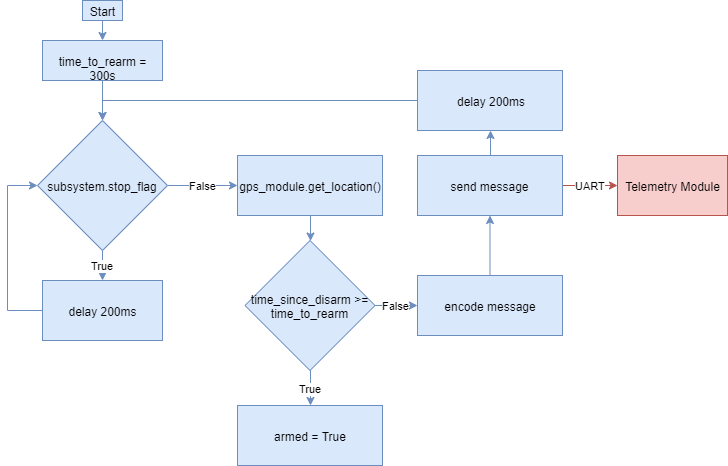

The diagram above was exported from draw.io. Its source (the exported page's mxGraphModel, read from the mxfile embedded in the PNG):
<mxGraphModel dx="910" dy="772" grid="1" gridSize="10" guides="1" tooltips="1" connect="1" arrows="1" fold="1" page="1" pageScale="1" pageWidth="1100" pageHeight="850" background="#ffffff" math="0" shadow="0">
  <root>
    <mxCell id="0" />
    <mxCell id="1" parent="0" />
    <mxCell id="4UM-C3I129CIHvEj6RaM-1" value="True" style="edgeStyle=orthogonalEdgeStyle;rounded=0;orthogonalLoop=1;jettySize=auto;html=1;fillColor=#dae8fc;strokeColor=#6c8ebf;" edge="1" parent="1" source="4UM-C3I129CIHvEj6RaM-3" target="4UM-C3I129CIHvEj6RaM-8">
      <mxGeometry relative="1" as="geometry" />
    </mxCell>
    <mxCell id="4UM-C3I129CIHvEj6RaM-2" value="False" style="edgeStyle=orthogonalEdgeStyle;rounded=0;orthogonalLoop=1;jettySize=auto;html=1;fillColor=#dae8fc;strokeColor=#6c8ebf;entryX=0;entryY=0.5;entryDx=0;entryDy=0;" edge="1" parent="1" source="4UM-C3I129CIHvEj6RaM-3" target="4UM-C3I129CIHvEj6RaM-10">
      <mxGeometry relative="1" as="geometry">
        <mxPoint x="610" y="295" as="targetPoint" />
      </mxGeometry>
    </mxCell>
    <mxCell id="4UM-C3I129CIHvEj6RaM-3" value="subsystem.stop_flag" style="rhombus;whiteSpace=wrap;html=1;fillColor=#dae8fc;strokeColor=#6c8ebf;" vertex="1" parent="1">
      <mxGeometry x="400" y="230" width="130" height="130" as="geometry" />
    </mxCell>
    <mxCell id="4UM-C3I129CIHvEj6RaM-7" value="" style="edgeStyle=orthogonalEdgeStyle;rounded=0;orthogonalLoop=1;jettySize=auto;html=1;entryX=0;entryY=0.5;entryDx=0;entryDy=0;fillColor=#dae8fc;strokeColor=#6c8ebf;" edge="1" parent="1" source="4UM-C3I129CIHvEj6RaM-8" target="4UM-C3I129CIHvEj6RaM-3">
      <mxGeometry relative="1" as="geometry">
        <mxPoint x="325" y="440" as="targetPoint" />
        <Array as="points">
          <mxPoint x="370" y="420" />
          <mxPoint x="370" y="295" />
        </Array>
      </mxGeometry>
    </mxCell>
    <mxCell id="4UM-C3I129CIHvEj6RaM-8" value="delay 200ms" style="rounded=0;whiteSpace=wrap;html=1;fillColor=#dae8fc;strokeColor=#6c8ebf;" vertex="1" parent="1">
      <mxGeometry x="405" y="390" width="120" height="60" as="geometry" />
    </mxCell>
    <mxCell id="4UM-C3I129CIHvEj6RaM-20" value="" style="edgeStyle=orthogonalEdgeStyle;rounded=0;orthogonalLoop=1;jettySize=auto;html=1;fillColor=#dae8fc;strokeColor=#6c8ebf;" edge="1" parent="1" source="4UM-C3I129CIHvEj6RaM-10" target="4UM-C3I129CIHvEj6RaM-19">
      <mxGeometry relative="1" as="geometry" />
    </mxCell>
    <mxCell id="4UM-C3I129CIHvEj6RaM-10" value="gps_module.get_location()" style="rounded=0;whiteSpace=wrap;html=1;fillColor=#dae8fc;strokeColor=#6c8ebf;" vertex="1" parent="1">
      <mxGeometry x="600" y="265" width="145" height="60" as="geometry" />
    </mxCell>
    <mxCell id="4UM-C3I129CIHvEj6RaM-14" value="Start" style="text;html=1;strokeColor=#6c8ebf;fillColor=#dae8fc;align=center;verticalAlign=middle;whiteSpace=wrap;rounded=0;" vertex="1" parent="1">
      <mxGeometry x="445" y="110" width="40" height="20" as="geometry" />
    </mxCell>
    <mxCell id="4UM-C3I129CIHvEj6RaM-25" value="True" style="edgeStyle=orthogonalEdgeStyle;rounded=0;orthogonalLoop=1;jettySize=auto;html=1;fillColor=#dae8fc;strokeColor=#6c8ebf;" edge="1" parent="1" source="4UM-C3I129CIHvEj6RaM-19" target="4UM-C3I129CIHvEj6RaM-23">
      <mxGeometry relative="1" as="geometry" />
    </mxCell>
    <mxCell id="4UM-C3I129CIHvEj6RaM-31" value="False" style="edgeStyle=orthogonalEdgeStyle;rounded=0;orthogonalLoop=1;jettySize=auto;html=1;fillColor=#dae8fc;strokeColor=#6c8ebf;" edge="1" parent="1" source="4UM-C3I129CIHvEj6RaM-19" target="4UM-C3I129CIHvEj6RaM-30">
      <mxGeometry relative="1" as="geometry" />
    </mxCell>
    <mxCell id="4UM-C3I129CIHvEj6RaM-19" value="time_since_disarm &amp;gt;= time_to_rearm" style="rhombus;whiteSpace=wrap;html=1;fillColor=#dae8fc;strokeColor=#6c8ebf;" vertex="1" parent="1">
      <mxGeometry x="607.5" y="350" width="130" height="130" as="geometry" />
    </mxCell>
    <mxCell id="4UM-C3I129CIHvEj6RaM-23" value="armed = True" style="rounded=0;whiteSpace=wrap;html=1;fillColor=#dae8fc;strokeColor=#6c8ebf;" vertex="1" parent="1">
      <mxGeometry x="600" y="515" width="145" height="60" as="geometry" />
    </mxCell>
    <mxCell id="4UM-C3I129CIHvEj6RaM-33" value="" style="edgeStyle=orthogonalEdgeStyle;rounded=0;orthogonalLoop=1;jettySize=auto;html=1;fillColor=#dae8fc;strokeColor=#6c8ebf;" edge="1" parent="1" source="4UM-C3I129CIHvEj6RaM-30" target="4UM-C3I129CIHvEj6RaM-32">
      <mxGeometry relative="1" as="geometry" />
    </mxCell>
    <mxCell id="4UM-C3I129CIHvEj6RaM-30" value="encode message" style="rounded=0;whiteSpace=wrap;html=1;fillColor=#dae8fc;strokeColor=#6c8ebf;" vertex="1" parent="1">
      <mxGeometry x="780" y="385" width="145" height="60" as="geometry" />
    </mxCell>
    <mxCell id="4UM-C3I129CIHvEj6RaM-35" value="" style="edgeStyle=orthogonalEdgeStyle;rounded=0;orthogonalLoop=1;jettySize=auto;html=1;fillColor=#dae8fc;strokeColor=#6c8ebf;" edge="1" parent="1" source="4UM-C3I129CIHvEj6RaM-32" target="4UM-C3I129CIHvEj6RaM-34">
      <mxGeometry relative="1" as="geometry" />
    </mxCell>
    <mxCell id="4UM-C3I129CIHvEj6RaM-39" value="UART" style="edgeStyle=orthogonalEdgeStyle;rounded=0;orthogonalLoop=1;jettySize=auto;html=1;fillColor=#f8cecc;strokeColor=#b85450;" edge="1" parent="1" source="4UM-C3I129CIHvEj6RaM-32" target="4UM-C3I129CIHvEj6RaM-38">
      <mxGeometry relative="1" as="geometry" />
    </mxCell>
    <mxCell id="4UM-C3I129CIHvEj6RaM-32" value="send message" style="rounded=0;whiteSpace=wrap;html=1;fillColor=#dae8fc;strokeColor=#6c8ebf;" vertex="1" parent="1">
      <mxGeometry x="780" y="265" width="145" height="60" as="geometry" />
    </mxCell>
    <mxCell id="4UM-C3I129CIHvEj6RaM-38" value="Telemetry Module" style="rounded=0;whiteSpace=wrap;html=1;fillColor=#f8cecc;strokeColor=#b85450;" vertex="1" parent="1">
      <mxGeometry x="980" y="265" width="110" height="60" as="geometry" />
    </mxCell>
    <mxCell id="4UM-C3I129CIHvEj6RaM-37" value="" style="edgeStyle=orthogonalEdgeStyle;rounded=0;orthogonalLoop=1;jettySize=auto;html=1;entryX=0.5;entryY=0;entryDx=0;entryDy=0;fillColor=#dae8fc;strokeColor=#6c8ebf;" edge="1" parent="1" source="4UM-C3I129CIHvEj6RaM-34" target="4UM-C3I129CIHvEj6RaM-3">
      <mxGeometry relative="1" as="geometry">
        <mxPoint x="700" y="210" as="targetPoint" />
      </mxGeometry>
    </mxCell>
    <mxCell id="4UM-C3I129CIHvEj6RaM-34" value="delay 200ms" style="rounded=0;whiteSpace=wrap;html=1;fillColor=#dae8fc;strokeColor=#6c8ebf;" vertex="1" parent="1">
      <mxGeometry x="780" y="180" width="145" height="60" as="geometry" />
    </mxCell>
    <mxCell id="4UM-C3I129CIHvEj6RaM-42" value="" style="edgeStyle=orthogonalEdgeStyle;rounded=0;orthogonalLoop=1;jettySize=auto;html=1;fillColor=#dae8fc;strokeColor=#6c8ebf;" edge="1" parent="1" source="4UM-C3I129CIHvEj6RaM-41" target="4UM-C3I129CIHvEj6RaM-3">
      <mxGeometry relative="1" as="geometry" />
    </mxCell>
    <mxCell id="4UM-C3I129CIHvEj6RaM-41" value="time_to_rearm = 300s" style="rounded=0;whiteSpace=wrap;html=1;fillColor=#dae8fc;strokeColor=#6c8ebf;" vertex="1" parent="1">
      <mxGeometry x="405" y="150" width="120" height="40" as="geometry" />
    </mxCell>
    <mxCell id="4UM-C3I129CIHvEj6RaM-45" value="" style="edgeStyle=orthogonalEdgeStyle;rounded=0;orthogonalLoop=1;jettySize=auto;html=1;exitX=0.5;exitY=1;exitDx=0;exitDy=0;fillColor=#dae8fc;strokeColor=#6c8ebf;" edge="1" parent="1" source="4UM-C3I129CIHvEj6RaM-14">
      <mxGeometry relative="1" as="geometry">
        <mxPoint x="475" y="200" as="sourcePoint" />
        <mxPoint x="465" y="150" as="targetPoint" />
      </mxGeometry>
    </mxCell>
  </root>
</mxGraphModel>